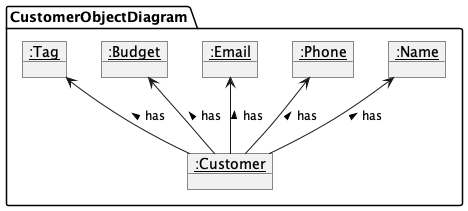

The diagram above was rendered by PlantUML. Its source (embedded in the PNG):
@startuml
skinparam ActivityFontSize 15
skinparam ArrowFontSize 12

package CustomerObjectDiagram {
    Object "<u>:Customer" as Customer {
    }

    Object "<u>:Name" as Name {
    }
    Object "<u>:Phone" as Phone {
    }
    Object "<u>:Email" as Email {
    }
    Object "<u>:Budget" as Budget {
    }
    Object "<u>:Tag" as Tag {
    }
}

Name <-- Customer : has <
Phone <-- Customer : has <
Email <-- Customer : has <
Budget <-- Customer : has <
Tag <-- Customer : has <

@enduml